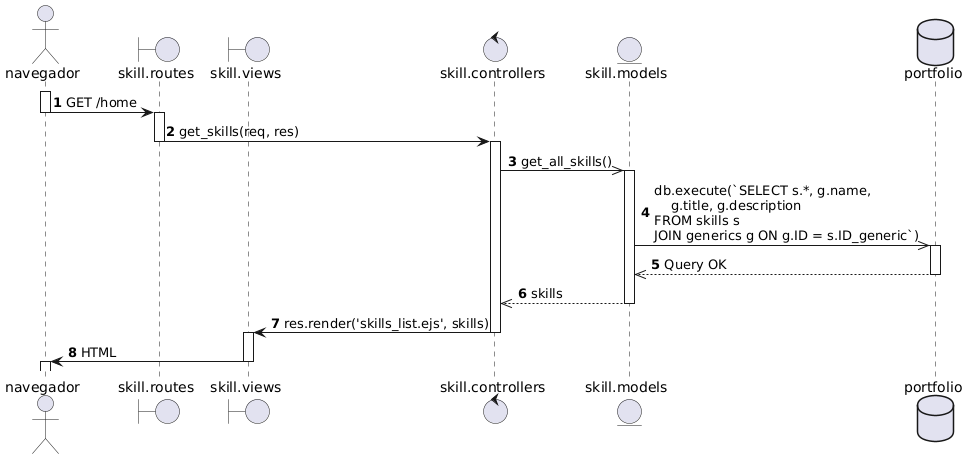

The diagram above was rendered by PlantUML. Its source (embedded in the PNG):
@startuml
autonumber

actor navegador as nav
boundary "skill.routes" as routes
boundary "skill.views" as view
control "skill.controllers" as controller
entity "skill.models" as model
database portfolio as db 

activate nav
nav -> routes: GET /home
deactivate nav

activate routes
routes -> controller: get_skills(req, res)
deactivate routes

activate controller
controller ->> model: get_all_skills()

activate model 
model ->> db: db.execute(`SELECT s.*, g.name, \n    g.title, g.description \nFROM skills s \nJOIN generics g ON g.ID = s.ID_generic`)

activate db
db -->> model: Query OK
deactivate db

model -->> controller: skills
deactivate model

controller -> view: res.render('skills_list.ejs', skills)
deactivate controller

activate view
view -> nav: HTML
deactivate view

activate nav
@enduml